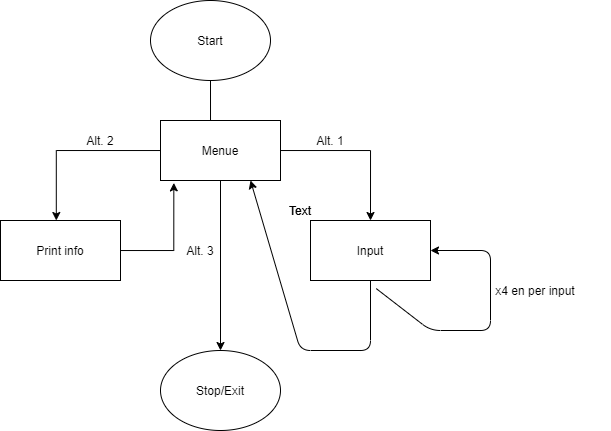

The diagram above was exported from draw.io. Its source (the exported page's mxGraphModel, read from the mxfile embedded in the PNG):
<mxGraphModel dx="661" dy="339" grid="1" gridSize="10" guides="1" tooltips="1" connect="1" arrows="1" fold="1" page="1" pageScale="1" pageWidth="827" pageHeight="1169" math="0" shadow="0">
  <root>
    <mxCell id="0" />
    <mxCell id="1" parent="0" />
    <mxCell id="oiIrQjX84oEvVaPWxVNG-47" style="edgeStyle=orthogonalEdgeStyle;rounded=0;orthogonalLoop=1;jettySize=auto;html=1;exitX=0.5;exitY=1;exitDx=0;exitDy=0;entryX=0.5;entryY=0;entryDx=0;entryDy=0;" edge="1" parent="1" source="oiIrQjX84oEvVaPWxVNG-39" target="oiIrQjX84oEvVaPWxVNG-40">
      <mxGeometry relative="1" as="geometry" />
    </mxCell>
    <mxCell id="oiIrQjX84oEvVaPWxVNG-39" value="Start" style="ellipse;whiteSpace=wrap;html=1;" vertex="1" parent="1">
      <mxGeometry x="210" y="10" width="120" height="80" as="geometry" />
    </mxCell>
    <mxCell id="oiIrQjX84oEvVaPWxVNG-40" value="Input" style="rounded=0;whiteSpace=wrap;html=1;" vertex="1" parent="1">
      <mxGeometry x="370" y="230" width="120" height="60" as="geometry" />
    </mxCell>
    <mxCell id="oiIrQjX84oEvVaPWxVNG-42" value="" style="endArrow=classic;html=1;exitX=0.548;exitY=1.135;exitDx=0;exitDy=0;exitPerimeter=0;" edge="1" parent="1" source="oiIrQjX84oEvVaPWxVNG-40">
      <mxGeometry width="50" height="50" relative="1" as="geometry">
        <mxPoint x="430" y="350" as="sourcePoint" />
        <mxPoint x="490" y="260" as="targetPoint" />
        <Array as="points">
          <mxPoint x="490" y="340" />
          <mxPoint x="550" y="340" />
          <mxPoint x="550" y="260" />
        </Array>
      </mxGeometry>
    </mxCell>
    <mxCell id="oiIrQjX84oEvVaPWxVNG-48" value="" style="endArrow=classic;html=1;exitX=0.5;exitY=1;exitDx=0;exitDy=0;entryX=0.75;entryY=1;entryDx=0;entryDy=0;" edge="1" parent="1" source="oiIrQjX84oEvVaPWxVNG-40" target="oiIrQjX84oEvVaPWxVNG-50">
      <mxGeometry width="50" height="50" relative="1" as="geometry">
        <mxPoint x="380" y="360" as="sourcePoint" />
        <mxPoint x="430" y="370" as="targetPoint" />
        <Array as="points">
          <mxPoint x="430" y="360" />
          <mxPoint x="360" y="360" />
        </Array>
      </mxGeometry>
    </mxCell>
    <mxCell id="oiIrQjX84oEvVaPWxVNG-54" style="edgeStyle=orthogonalEdgeStyle;rounded=0;orthogonalLoop=1;jettySize=auto;html=1;" edge="1" parent="1" source="oiIrQjX84oEvVaPWxVNG-50">
      <mxGeometry relative="1" as="geometry">
        <mxPoint x="280" y="360" as="targetPoint" />
      </mxGeometry>
    </mxCell>
    <mxCell id="oiIrQjX84oEvVaPWxVNG-56" style="edgeStyle=orthogonalEdgeStyle;rounded=0;orthogonalLoop=1;jettySize=auto;html=1;entryX=0.465;entryY=0;entryDx=0;entryDy=0;entryPerimeter=0;" edge="1" parent="1" source="oiIrQjX84oEvVaPWxVNG-50" target="oiIrQjX84oEvVaPWxVNG-51">
      <mxGeometry relative="1" as="geometry">
        <mxPoint x="120" y="160" as="targetPoint" />
      </mxGeometry>
    </mxCell>
    <mxCell id="oiIrQjX84oEvVaPWxVNG-50" value="Menue" style="rounded=0;whiteSpace=wrap;html=1;" vertex="1" parent="1">
      <mxGeometry x="220" y="130" width="120" height="60" as="geometry" />
    </mxCell>
    <mxCell id="oiIrQjX84oEvVaPWxVNG-65" style="edgeStyle=orthogonalEdgeStyle;rounded=0;orthogonalLoop=1;jettySize=auto;html=1;entryX=0.111;entryY=1.04;entryDx=0;entryDy=0;entryPerimeter=0;" edge="1" parent="1" source="oiIrQjX84oEvVaPWxVNG-51" target="oiIrQjX84oEvVaPWxVNG-50">
      <mxGeometry relative="1" as="geometry">
        <mxPoint x="120" y="320" as="targetPoint" />
      </mxGeometry>
    </mxCell>
    <mxCell id="oiIrQjX84oEvVaPWxVNG-51" value="Print info" style="rounded=0;whiteSpace=wrap;html=1;" vertex="1" parent="1">
      <mxGeometry x="60" y="230" width="120" height="60" as="geometry" />
    </mxCell>
    <mxCell id="oiIrQjX84oEvVaPWxVNG-52" value="x4 en per input" style="text;html=1;strokeColor=none;fillColor=none;align=center;verticalAlign=middle;whiteSpace=wrap;rounded=0;" vertex="1" parent="1">
      <mxGeometry x="520" y="290" width="150" height="20" as="geometry" />
    </mxCell>
    <mxCell id="oiIrQjX84oEvVaPWxVNG-55" value="Alt. 3" style="text;html=1;strokeColor=none;fillColor=none;align=center;verticalAlign=middle;whiteSpace=wrap;rounded=0;" vertex="1" parent="1">
      <mxGeometry x="240" y="250" width="40" height="20" as="geometry" />
    </mxCell>
    <mxCell id="oiIrQjX84oEvVaPWxVNG-57" value="Alt. 2" style="text;html=1;strokeColor=none;fillColor=none;align=center;verticalAlign=middle;whiteSpace=wrap;rounded=0;" vertex="1" parent="1">
      <mxGeometry x="140" y="140" width="40" height="20" as="geometry" />
    </mxCell>
    <mxCell id="oiIrQjX84oEvVaPWxVNG-58" value="Text" style="text;html=1;strokeColor=none;fillColor=none;align=center;verticalAlign=middle;whiteSpace=wrap;rounded=0;" vertex="1" parent="1">
      <mxGeometry x="340" y="210" width="40" height="20" as="geometry" />
    </mxCell>
    <mxCell id="oiIrQjX84oEvVaPWxVNG-61" value="Text" style="text;html=1;strokeColor=none;fillColor=none;align=center;verticalAlign=middle;whiteSpace=wrap;rounded=0;" vertex="1" parent="1">
      <mxGeometry x="340" y="210" width="40" height="20" as="geometry" />
    </mxCell>
    <mxCell id="oiIrQjX84oEvVaPWxVNG-62" value="Alt. 1" style="text;html=1;strokeColor=none;fillColor=none;align=center;verticalAlign=middle;whiteSpace=wrap;rounded=0;" vertex="1" parent="1">
      <mxGeometry x="370" y="140" width="40" height="20" as="geometry" />
    </mxCell>
    <mxCell id="oiIrQjX84oEvVaPWxVNG-64" value="Stop/Exit" style="ellipse;whiteSpace=wrap;html=1;" vertex="1" parent="1">
      <mxGeometry x="220" y="360" width="120" height="80" as="geometry" />
    </mxCell>
  </root>
</mxGraphModel>